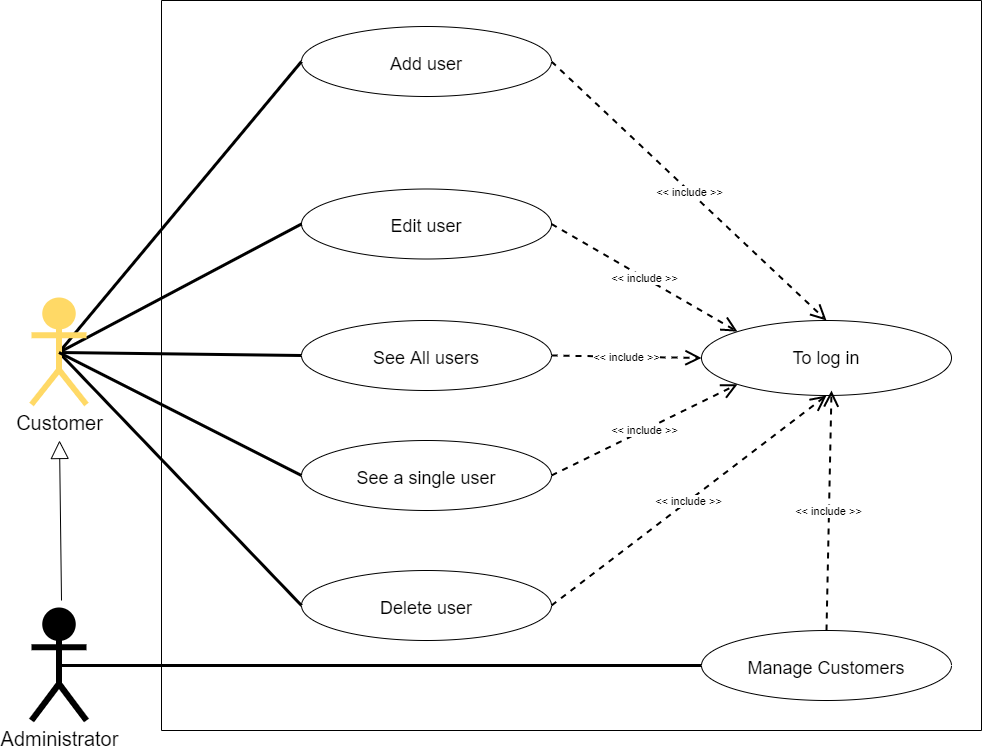

The diagram above was exported from draw.io. Its source (the exported page's mxGraphModel, read from the mxfile embedded in the PNG):
<mxGraphModel dx="1038" dy="649" grid="1" gridSize="10" guides="1" tooltips="1" connect="1" arrows="1" fold="1" page="1" pageScale="1" pageWidth="1169" pageHeight="827" background="none" math="0" shadow="0">
  <root>
    <mxCell id="1O2Tij-jJch5S8TXa0U9-0" />
    <mxCell id="1O2Tij-jJch5S8TXa0U9-1" parent="1O2Tij-jJch5S8TXa0U9-0" />
    <mxCell id="1O2Tij-jJch5S8TXa0U9-2" value="" style="swimlane;startSize=0;rounded=0;sketch=0;" parent="1O2Tij-jJch5S8TXa0U9-1" vertex="1">
      <mxGeometry x="200" y="50" width="820" height="730" as="geometry">
        <mxRectangle x="280" y="40" width="50" height="40" as="alternateBounds" />
      </mxGeometry>
    </mxCell>
    <mxCell id="1O2Tij-jJch5S8TXa0U9-4" value="To log in" style="ellipse;whiteSpace=wrap;html=1;align=center;fontSize=18;" parent="1O2Tij-jJch5S8TXa0U9-2" vertex="1">
      <mxGeometry x="540" y="320" width="250" height="75" as="geometry" />
    </mxCell>
    <mxCell id="1O2Tij-jJch5S8TXa0U9-9" value="See All users" style="ellipse;whiteSpace=wrap;html=1;align=center;fontSize=18;spacingTop=5;" parent="1O2Tij-jJch5S8TXa0U9-2" vertex="1">
      <mxGeometry x="140" y="320" width="250" height="70" as="geometry" />
    </mxCell>
    <object label="&amp;lt;&amp;lt; include &amp;gt;&amp;gt;" placeholders="1" id="1O2Tij-jJch5S8TXa0U9-11">
      <mxCell style="endArrow=open;endSize=12;dashed=1;html=1;rounded=1;shadow=0;sketch=0;strokeWidth=2;exitX=1;exitY=0.5;exitDx=0;exitDy=0;entryX=0.5;entryY=0;entryDx=0;entryDy=0;" parent="1O2Tij-jJch5S8TXa0U9-2" source="ro8Q3LCkcKiFacteAW-u-0" target="1O2Tij-jJch5S8TXa0U9-4" edge="1">
        <mxGeometry width="160" relative="1" as="geometry">
          <mxPoint x="330" y="141" as="sourcePoint" />
          <mxPoint x="520.0000000000082" y="553.5" as="targetPoint" />
          <mxPoint y="1" as="offset" />
        </mxGeometry>
      </mxCell>
    </object>
    <mxCell id="ro8Q3LCkcKiFacteAW-u-0" value="Add user" style="ellipse;whiteSpace=wrap;html=1;align=center;fontSize=18;spacingTop=5;" parent="1O2Tij-jJch5S8TXa0U9-2" vertex="1">
      <mxGeometry x="140" y="26" width="250" height="70" as="geometry" />
    </mxCell>
    <mxCell id="ro8Q3LCkcKiFacteAW-u-1" value="Edit user" style="ellipse;whiteSpace=wrap;html=1;align=center;fontSize=18;spacingTop=5;" parent="1O2Tij-jJch5S8TXa0U9-2" vertex="1">
      <mxGeometry x="140" y="188.5" width="250" height="70" as="geometry" />
    </mxCell>
    <object label="&amp;lt;&amp;lt; include &amp;gt;&amp;gt;" placeholders="1" id="2R1Hju_eQesvwX7NJpCy-9">
      <mxCell style="endArrow=open;endSize=12;dashed=1;html=1;rounded=1;shadow=0;sketch=0;strokeWidth=2;exitX=1;exitY=0.5;exitDx=0;exitDy=0;entryX=0;entryY=0;entryDx=0;entryDy=0;" parent="1O2Tij-jJch5S8TXa0U9-2" source="ro8Q3LCkcKiFacteAW-u-1" target="1O2Tij-jJch5S8TXa0U9-4" edge="1">
        <mxGeometry width="160" relative="1" as="geometry">
          <mxPoint x="340" y="321" as="sourcePoint" />
          <mxPoint x="596.0204458959577" y="434.66205198520356" as="targetPoint" />
          <mxPoint y="1" as="offset" />
        </mxGeometry>
      </mxCell>
    </object>
    <mxCell id="2R1Hju_eQesvwX7NJpCy-12" value="&lt;span&gt;Delete user&lt;br&gt;&lt;/span&gt;" style="ellipse;whiteSpace=wrap;html=1;align=center;fontSize=18;spacingTop=5;" parent="1O2Tij-jJch5S8TXa0U9-2" vertex="1">
      <mxGeometry x="140" y="570" width="250" height="70" as="geometry" />
    </mxCell>
    <object label="&amp;lt;&amp;lt; include &amp;gt;&amp;gt;" placeholders="1" id="RNcB3bj3pgTUvRn_Bu1_-1">
      <mxCell style="endArrow=open;endSize=12;dashed=1;html=1;rounded=1;shadow=0;sketch=0;strokeWidth=2;exitX=1;exitY=0.5;exitDx=0;exitDy=0;entryX=0.5;entryY=1;entryDx=0;entryDy=0;" parent="1O2Tij-jJch5S8TXa0U9-2" source="2R1Hju_eQesvwX7NJpCy-12" target="1O2Tij-jJch5S8TXa0U9-4" edge="1">
        <mxGeometry width="160" relative="1" as="geometry">
          <mxPoint x="400" y="233.5" as="sourcePoint" />
          <mxPoint x="576.0204458959577" y="397.16205198520356" as="targetPoint" />
          <mxPoint y="1" as="offset" />
        </mxGeometry>
      </mxCell>
    </object>
    <mxCell id="GyPA1s6bOm0hELfO0P-G-0" value="See a single user" style="ellipse;whiteSpace=wrap;html=1;align=center;fontSize=18;spacingTop=5;" parent="1O2Tij-jJch5S8TXa0U9-2" vertex="1">
      <mxGeometry x="140" y="440" width="250" height="70" as="geometry" />
    </mxCell>
    <object label="&amp;lt;&amp;lt; include &amp;gt;&amp;gt;" placeholders="1" id="GyPA1s6bOm0hELfO0P-G-2">
      <mxCell style="endArrow=open;endSize=12;dashed=1;html=1;rounded=1;shadow=0;sketch=0;strokeWidth=2;exitX=1;exitY=0.5;exitDx=0;exitDy=0;entryX=0;entryY=0.5;entryDx=0;entryDy=0;" parent="1O2Tij-jJch5S8TXa0U9-2" source="1O2Tij-jJch5S8TXa0U9-9" target="1O2Tij-jJch5S8TXa0U9-4" edge="1">
        <mxGeometry width="160" relative="1" as="geometry">
          <mxPoint x="400" y="233.5" as="sourcePoint" />
          <mxPoint x="540" y="355" as="targetPoint" />
          <mxPoint y="1" as="offset" />
        </mxGeometry>
      </mxCell>
    </object>
    <object label="&amp;lt;&amp;lt; include &amp;gt;&amp;gt;" placeholders="1" id="GyPA1s6bOm0hELfO0P-G-3">
      <mxCell style="endArrow=open;endSize=12;dashed=1;html=1;rounded=1;shadow=0;sketch=0;strokeWidth=2;exitX=1;exitY=0.5;exitDx=0;exitDy=0;entryX=0;entryY=1;entryDx=0;entryDy=0;" parent="1O2Tij-jJch5S8TXa0U9-2" source="GyPA1s6bOm0hELfO0P-G-0" target="1O2Tij-jJch5S8TXa0U9-4" edge="1">
        <mxGeometry width="160" relative="1" as="geometry">
          <mxPoint x="400" y="233.5" as="sourcePoint" />
          <mxPoint x="586.0204458959577" y="341.16205198520356" as="targetPoint" />
          <mxPoint y="1" as="offset" />
        </mxGeometry>
      </mxCell>
    </object>
    <mxCell id="jtGYHP43l2s4SvnHby64-0" value="Manage Customers" style="ellipse;whiteSpace=wrap;html=1;align=center;fontSize=18;spacingTop=5;" vertex="1" parent="1O2Tij-jJch5S8TXa0U9-2">
      <mxGeometry x="540" y="630" width="250" height="70" as="geometry" />
    </mxCell>
    <mxCell id="2R1Hju_eQesvwX7NJpCy-3" style="rounded=0;orthogonalLoop=1;jettySize=auto;html=1;exitX=0.5;exitY=0.5;exitDx=0;exitDy=0;exitPerimeter=0;entryX=0;entryY=0.5;entryDx=0;entryDy=0;fontColor=rgb(0, 0, 0);strokeWidth=3;endFill=0;endArrow=none;" parent="1O2Tij-jJch5S8TXa0U9-1" source="kBB3W_1DZ_GFdAHumTeT-0" target="ro8Q3LCkcKiFacteAW-u-0" edge="1">
      <mxGeometry relative="1" as="geometry">
        <mxPoint x="280" y="191" as="targetPoint" />
      </mxGeometry>
    </mxCell>
    <mxCell id="2R1Hju_eQesvwX7NJpCy-5" style="edgeStyle=none;rounded=0;orthogonalLoop=1;jettySize=auto;html=1;exitX=0.5;exitY=0.5;exitDx=0;exitDy=0;exitPerimeter=0;entryX=0;entryY=0.5;entryDx=0;entryDy=0;fontColor=rgb(0, 0, 0);strokeWidth=3;endFill=0;endArrow=none;" parent="1O2Tij-jJch5S8TXa0U9-1" source="kBB3W_1DZ_GFdAHumTeT-0" target="1O2Tij-jJch5S8TXa0U9-9" edge="1">
      <mxGeometry relative="1" as="geometry" />
    </mxCell>
    <mxCell id="2R1Hju_eQesvwX7NJpCy-6" style="edgeStyle=none;rounded=0;orthogonalLoop=1;jettySize=auto;html=1;exitX=0.5;exitY=0.5;exitDx=0;exitDy=0;exitPerimeter=0;entryX=0;entryY=0.5;entryDx=0;entryDy=0;fontColor=rgb(0, 0, 0);strokeWidth=3;endFill=0;endArrow=none;" parent="1O2Tij-jJch5S8TXa0U9-1" source="kBB3W_1DZ_GFdAHumTeT-0" target="ro8Q3LCkcKiFacteAW-u-1" edge="1">
      <mxGeometry relative="1" as="geometry" />
    </mxCell>
    <mxCell id="RNcB3bj3pgTUvRn_Bu1_-2" style="rounded=0;orthogonalLoop=1;jettySize=auto;html=1;exitX=0.5;exitY=0.5;exitDx=0;exitDy=0;exitPerimeter=0;entryX=0;entryY=0.5;entryDx=0;entryDy=0;fontColor=rgb(0, 0, 0);strokeWidth=3;endFill=0;endArrow=none;" parent="1O2Tij-jJch5S8TXa0U9-1" source="kBB3W_1DZ_GFdAHumTeT-0" target="2R1Hju_eQesvwX7NJpCy-12" edge="1">
      <mxGeometry relative="1" as="geometry" />
    </mxCell>
    <mxCell id="1O2Tij-jJch5S8TXa0U9-23" value="Administrator" style="shape=umlActor;verticalLabelPosition=bottom;verticalAlign=top;html=1;strokeWidth=6;fontSize=20;fillColor=#000000;strokeColor=#000000;" parent="1O2Tij-jJch5S8TXa0U9-1" vertex="1">
      <mxGeometry x="70" y="660" width="55" height="110" as="geometry" />
    </mxCell>
    <mxCell id="kBB3W_1DZ_GFdAHumTeT-0" value="Customer" style="shape=umlActor;verticalLabelPosition=bottom;verticalAlign=top;html=1;strokeWidth=6;fontSize=20;fillColor=#FFD966;strokeColor=#FFD966;" parent="1O2Tij-jJch5S8TXa0U9-1" vertex="1">
      <mxGeometry x="70" y="350" width="55" height="104" as="geometry" />
    </mxCell>
    <mxCell id="w5ghPs0kRg0d7wdjxRo5-0" value="" style="endArrow=block;endSize=16;endFill=0;html=1;rounded=0;" parent="1O2Tij-jJch5S8TXa0U9-1" edge="1">
      <mxGeometry width="160" relative="1" as="geometry">
        <mxPoint x="100" y="650" as="sourcePoint" />
        <mxPoint x="98" y="490" as="targetPoint" />
      </mxGeometry>
    </mxCell>
    <mxCell id="GyPA1s6bOm0hELfO0P-G-1" style="edgeStyle=none;rounded=0;orthogonalLoop=1;jettySize=auto;html=1;exitX=0.5;exitY=0.5;exitDx=0;exitDy=0;exitPerimeter=0;entryX=0;entryY=0.5;entryDx=0;entryDy=0;fontColor=rgb(0, 0, 0);strokeWidth=3;endFill=0;endArrow=none;" parent="1O2Tij-jJch5S8TXa0U9-1" source="kBB3W_1DZ_GFdAHumTeT-0" target="GyPA1s6bOm0hELfO0P-G-0" edge="1">
      <mxGeometry relative="1" as="geometry">
        <mxPoint x="107.5" y="478" as="sourcePoint" />
      </mxGeometry>
    </mxCell>
    <mxCell id="jtGYHP43l2s4SvnHby64-1" style="rounded=0;orthogonalLoop=1;jettySize=auto;html=1;fontColor=rgb(0, 0, 0);strokeWidth=3;endFill=0;endArrow=none;exitX=0.5;exitY=0.5;exitDx=0;exitDy=0;exitPerimeter=0;entryX=0;entryY=0.5;entryDx=0;entryDy=0;" edge="1" parent="1O2Tij-jJch5S8TXa0U9-1" source="1O2Tij-jJch5S8TXa0U9-23" target="jtGYHP43l2s4SvnHby64-0">
      <mxGeometry relative="1" as="geometry">
        <mxPoint x="160" y="760" as="sourcePoint" />
        <mxPoint x="750" y="735" as="targetPoint" />
      </mxGeometry>
    </mxCell>
    <object label="&amp;lt;&amp;lt; include &amp;gt;&amp;gt;" placeholders="1" id="jtGYHP43l2s4SvnHby64-2">
      <mxCell style="endArrow=open;endSize=12;dashed=1;html=1;rounded=1;shadow=0;sketch=0;strokeWidth=2;exitX=0.5;exitY=0;exitDx=0;exitDy=0;" edge="1" parent="1O2Tij-jJch5S8TXa0U9-1" source="jtGYHP43l2s4SvnHby64-0">
        <mxGeometry width="160" relative="1" as="geometry">
          <mxPoint x="600" y="665" as="sourcePoint" />
          <mxPoint x="870" y="440" as="targetPoint" />
          <mxPoint y="1" as="offset" />
        </mxGeometry>
      </mxCell>
    </object>
  </root>
</mxGraphModel>